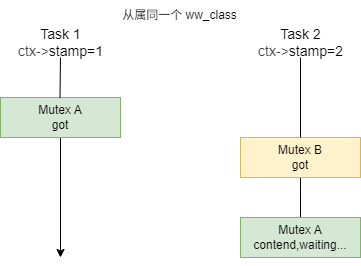

The diagram above was exported from draw.io. Its source (the exported page's mxGraphModel, read from the mxfile embedded in the PNG):
<mxGraphModel dx="526" dy="450" grid="1" gridSize="10" guides="1" tooltips="1" connect="1" arrows="1" fold="1" page="1" pageScale="1" pageWidth="850" pageHeight="1100" background="#ffffff" math="0" shadow="0">
  <root>
    <mxCell id="0" />
    <mxCell id="1" parent="0" />
    <mxCell id="10" style="edgeStyle=none;html=1;exitX=0.5;exitY=1;exitDx=0;exitDy=0;endArrow=classic;endFill=1;" parent="1" source="2" edge="1">
      <mxGeometry relative="1" as="geometry">
        <mxPoint x="180" y="320" as="targetPoint" />
      </mxGeometry>
    </mxCell>
    <mxCell id="2" value="Mutex A&lt;div&gt;&lt;font&gt;got&lt;/font&gt;&lt;/div&gt;" style="rounded=0;whiteSpace=wrap;html=1;fillColor=#d5e8d4;strokeColor=#82b366;" parent="1" vertex="1">
      <mxGeometry x="120" y="160" width="120" height="40" as="geometry" />
    </mxCell>
    <mxCell id="11" style="edgeStyle=none;html=1;exitX=0.5;exitY=1;exitDx=0;exitDy=0;endArrow=none;endFill=0;" parent="1" source="3" target="5" edge="1">
      <mxGeometry relative="1" as="geometry" />
    </mxCell>
    <mxCell id="3" value="&lt;span style=&quot;color: rgb(0, 0, 0);&quot;&gt;&lt;span style=&quot;color: rgb(0, 0, 0);&quot;&gt;Mutex&lt;/span&gt;&amp;nbsp;B&lt;/span&gt;&lt;div&gt;&lt;span style=&quot;color: rgb(0, 0, 0);&quot;&gt;got&lt;/span&gt;&lt;/div&gt;" style="rounded=0;whiteSpace=wrap;html=1;fillColor=#fff2cc;strokeColor=#d6b656;" parent="1" vertex="1">
      <mxGeometry x="360" y="200" width="120" height="40" as="geometry" />
    </mxCell>
    <mxCell id="5" value="&lt;span style=&quot;color: rgb(0, 0, 0);&quot;&gt;&lt;span style=&quot;color: rgb(0, 0, 0);&quot;&gt;Mutex&lt;/span&gt;&amp;nbsp;A&lt;/span&gt;&lt;div&gt;&lt;span style=&quot;color: rgb(0, 0, 0);&quot;&gt;contend,waiting...&lt;/span&gt;&lt;/div&gt;" style="rounded=0;whiteSpace=wrap;html=1;fillColor=#d5e8d4;strokeColor=#82b366;" parent="1" vertex="1">
      <mxGeometry x="360" y="280" width="120" height="40" as="geometry" />
    </mxCell>
    <mxCell id="6" value="" style="endArrow=none;html=1;endFill=0;" parent="1" edge="1">
      <mxGeometry width="50" height="50" relative="1" as="geometry">
        <mxPoint x="180" y="120" as="sourcePoint" />
        <mxPoint x="179.5" y="160" as="targetPoint" />
      </mxGeometry>
    </mxCell>
    <mxCell id="7" value="&lt;font style=&quot;font-size: 14px;&quot;&gt;Task 1&lt;br&gt;&lt;/font&gt;&lt;div&gt;&lt;font style=&quot;font-size: 14px;&quot;&gt;&lt;span style=&quot;background-color: transparent; color: rgb(63, 63, 63);&quot;&gt;ctx-&amp;gt;&lt;/span&gt;stamp=1&lt;/font&gt;&lt;/div&gt;" style="text;html=1;align=center;verticalAlign=middle;resizable=0;points=[];autosize=1;strokeColor=none;fillColor=none;" parent="1" vertex="1">
      <mxGeometry x="125" y="80" width="110" height="50" as="geometry" />
    </mxCell>
    <mxCell id="8" value="&lt;font style=&quot;font-size: 14px;&quot;&gt;Task 2&lt;br&gt;&lt;/font&gt;&lt;div&gt;&lt;font style=&quot;font-size: 14px;&quot;&gt;&lt;span style=&quot;background-color: transparent; color: rgb(63, 63, 63);&quot;&gt;ctx-&amp;gt;&lt;/span&gt;stamp=2&lt;/font&gt;&lt;/div&gt;" style="text;html=1;align=center;verticalAlign=middle;resizable=0;points=[];autosize=1;strokeColor=none;fillColor=none;" parent="1" vertex="1">
      <mxGeometry x="365" y="80" width="110" height="50" as="geometry" />
    </mxCell>
    <mxCell id="9" value="" style="endArrow=none;html=1;entryX=0.5;entryY=0;entryDx=0;entryDy=0;endFill=0;" parent="1" target="3" edge="1">
      <mxGeometry width="50" height="50" relative="1" as="geometry">
        <mxPoint x="420" y="120" as="sourcePoint" />
        <mxPoint x="440" y="190" as="targetPoint" />
      </mxGeometry>
    </mxCell>
    <mxCell id="12" value="从属同一个 ww_class" style="text;html=1;align=center;verticalAlign=middle;resizable=0;points=[];autosize=1;strokeColor=none;fillColor=none;" vertex="1" parent="1">
      <mxGeometry x="229" y="63" width="140" height="30" as="geometry" />
    </mxCell>
  </root>
</mxGraphModel>